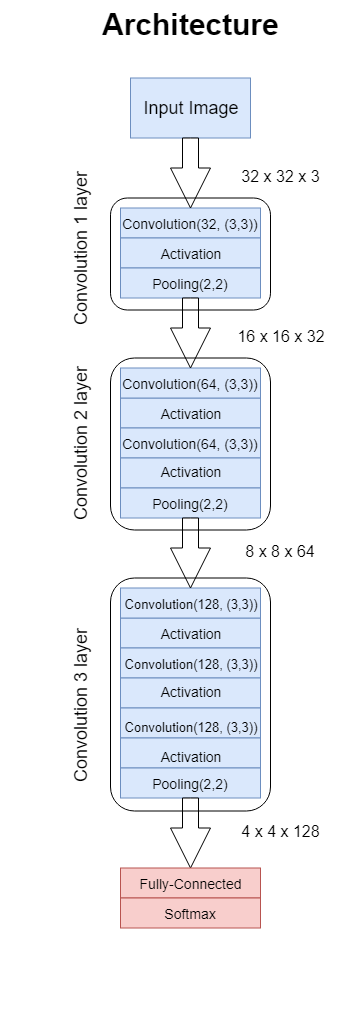

The diagram above was exported from draw.io. Its source (the exported page's mxGraphModel, read from the mxfile embedded in the PNG):
<mxGraphModel dx="1011" dy="339" grid="1" gridSize="10" guides="1" tooltips="1" connect="0" arrows="1" fold="1" page="1" pageScale="1" pageWidth="827" pageHeight="1169" math="0" shadow="0">
  <root>
    <mxCell id="0" />
    <mxCell id="1" parent="0" />
    <mxCell id="Ch7PS2VUJEyVFdzm__WZ-89" value="" style="group" vertex="1" connectable="0" parent="1">
      <mxGeometry x="180" y="222.5" width="340" height="850" as="geometry" />
    </mxCell>
    <mxCell id="Ch7PS2VUJEyVFdzm__WZ-90" value="Architecture" style="text;html=1;fontSize=30;fontStyle=1" vertex="1" parent="1">
      <mxGeometry x="280" y="40" width="180" height="40" as="geometry" />
    </mxCell>
    <mxCell id="Ch7PS2VUJEyVFdzm__WZ-34" value="" style="group" vertex="1" connectable="0" parent="1">
      <mxGeometry x="300" y="407.5" width="140" height="120" as="geometry" />
    </mxCell>
    <object label="" id="Ch7PS2VUJEyVFdzm__WZ-14">
      <mxCell style="rounded=0;whiteSpace=wrap;html=1;fillColor=#dae8fc;strokeColor=#6c8ebf;" vertex="1" parent="Ch7PS2VUJEyVFdzm__WZ-34">
        <mxGeometry y="30" width="140" height="30" as="geometry" />
      </mxCell>
    </object>
    <object label="" id="Ch7PS2VUJEyVFdzm__WZ-15">
      <mxCell style="rounded=0;whiteSpace=wrap;html=1;fillColor=#dae8fc;strokeColor=#6c8ebf;" vertex="1" parent="Ch7PS2VUJEyVFdzm__WZ-34">
        <mxGeometry y="60" width="140" height="30" as="geometry" />
      </mxCell>
    </object>
    <object label="" id="Ch7PS2VUJEyVFdzm__WZ-27">
      <mxCell style="rounded=0;whiteSpace=wrap;html=1;fillColor=#dae8fc;strokeColor=#6c8ebf;" vertex="1" parent="Ch7PS2VUJEyVFdzm__WZ-34">
        <mxGeometry width="140" height="30" as="geometry" />
      </mxCell>
    </object>
    <object label="" id="Ch7PS2VUJEyVFdzm__WZ-33">
      <mxCell style="rounded=0;whiteSpace=wrap;html=1;fillColor=#dae8fc;strokeColor=#6c8ebf;" vertex="1" parent="Ch7PS2VUJEyVFdzm__WZ-34">
        <mxGeometry y="90" width="140" height="30" as="geometry" />
      </mxCell>
    </object>
    <mxCell id="Ch7PS2VUJEyVFdzm__WZ-39" value="&lt;font style=&quot;font-size: 14px&quot;&gt;Convolution(64, (3,3))&lt;/font&gt;" style="text;html=1;strokeColor=none;fillColor=none;align=center;verticalAlign=middle;whiteSpace=wrap;rounded=0;fontSize=18;" vertex="1" parent="Ch7PS2VUJEyVFdzm__WZ-34">
      <mxGeometry y="5" width="140" height="20" as="geometry" />
    </mxCell>
    <mxCell id="Ch7PS2VUJEyVFdzm__WZ-40" value="&lt;font style=&quot;font-size: 14px&quot;&gt;Convolution(64, (3,3))&lt;/font&gt;" style="text;html=1;strokeColor=none;fillColor=none;align=center;verticalAlign=middle;whiteSpace=wrap;rounded=0;fontSize=18;" vertex="1" parent="Ch7PS2VUJEyVFdzm__WZ-34">
      <mxGeometry y="65" width="140" height="20" as="geometry" />
    </mxCell>
    <mxCell id="Ch7PS2VUJEyVFdzm__WZ-30" value="&lt;font style=&quot;font-size: 14px&quot;&gt;Activation&lt;/font&gt;" style="text;html=1;strokeColor=none;fillColor=none;align=center;verticalAlign=middle;whiteSpace=wrap;rounded=0;fontSize=18;" vertex="1" parent="Ch7PS2VUJEyVFdzm__WZ-34">
      <mxGeometry y="97.5" width="140" height="10" as="geometry" />
    </mxCell>
    <object label="" id="Ch7PS2VUJEyVFdzm__WZ-3">
      <mxCell style="rounded=0;whiteSpace=wrap;html=1;fillColor=#dae8fc;strokeColor=#6c8ebf;" vertex="1" parent="1">
        <mxGeometry x="300" y="247.5" width="140" height="30" as="geometry" />
      </mxCell>
    </object>
    <object label="" id="Ch7PS2VUJEyVFdzm__WZ-1">
      <mxCell style="rounded=0;whiteSpace=wrap;html=1;fillColor=#dae8fc;strokeColor=#6c8ebf;" vertex="1" parent="1">
        <mxGeometry x="310" y="117.5" width="120" height="60" as="geometry" />
      </mxCell>
    </object>
    <mxCell id="Ch7PS2VUJEyVFdzm__WZ-2" value="Input Image" style="text;html=1;strokeColor=none;fillColor=none;align=center;verticalAlign=middle;whiteSpace=wrap;rounded=0;fontSize=18;" vertex="1" parent="1">
      <mxGeometry x="320" y="137.5" width="100" height="20" as="geometry" />
    </mxCell>
    <mxCell id="Ch7PS2VUJEyVFdzm__WZ-6" value="" style="group" vertex="1" connectable="0" parent="1">
      <mxGeometry x="310" y="247.5" width="130" height="90" as="geometry" />
    </mxCell>
    <object label="" id="Ch7PS2VUJEyVFdzm__WZ-4">
      <mxCell style="rounded=0;whiteSpace=wrap;html=1;fillColor=#dae8fc;strokeColor=#6c8ebf;" vertex="1" parent="Ch7PS2VUJEyVFdzm__WZ-6">
        <mxGeometry x="-10" y="30" width="140" height="30" as="geometry" />
      </mxCell>
    </object>
    <object label="" id="Ch7PS2VUJEyVFdzm__WZ-5">
      <mxCell style="rounded=0;whiteSpace=wrap;html=1;fillColor=#dae8fc;strokeColor=#6c8ebf;" vertex="1" parent="Ch7PS2VUJEyVFdzm__WZ-6">
        <mxGeometry x="-10" y="60" width="140" height="30" as="geometry" />
      </mxCell>
    </object>
    <mxCell id="Ch7PS2VUJEyVFdzm__WZ-20" value="" style="group" vertex="1" connectable="0" parent="Ch7PS2VUJEyVFdzm__WZ-6">
      <mxGeometry x="-10" y="5" width="140" height="80" as="geometry" />
    </mxCell>
    <mxCell id="Ch7PS2VUJEyVFdzm__WZ-10" value="&lt;font style=&quot;font-size: 14px&quot;&gt;Pooling(2,2)&lt;/font&gt;" style="text;html=1;strokeColor=none;fillColor=none;align=center;verticalAlign=middle;whiteSpace=wrap;rounded=0;fontSize=18;" vertex="1" parent="Ch7PS2VUJEyVFdzm__WZ-20">
      <mxGeometry y="60" width="140" height="20" as="geometry" />
    </mxCell>
    <mxCell id="Ch7PS2VUJEyVFdzm__WZ-9" value="&lt;font style=&quot;font-size: 14px&quot;&gt;Activation&lt;/font&gt;" style="text;html=1;strokeColor=none;fillColor=none;align=center;verticalAlign=middle;whiteSpace=wrap;rounded=0;fontSize=18;" vertex="1" parent="Ch7PS2VUJEyVFdzm__WZ-20">
      <mxGeometry y="35" width="140" height="10" as="geometry" />
    </mxCell>
    <mxCell id="Ch7PS2VUJEyVFdzm__WZ-8" value="&lt;font style=&quot;font-size: 14px&quot;&gt;Convolution(32, (3,3))&lt;/font&gt;" style="text;html=1;strokeColor=none;fillColor=none;align=center;verticalAlign=middle;whiteSpace=wrap;rounded=0;fontSize=18;" vertex="1" parent="Ch7PS2VUJEyVFdzm__WZ-20">
      <mxGeometry width="140" height="20" as="geometry" />
    </mxCell>
    <mxCell id="Ch7PS2VUJEyVFdzm__WZ-11" value="" style="html=1;shadow=0;dashed=0;align=center;verticalAlign=middle;shape=mxgraph.arrows2.arrow;dy=0.6;dx=40;direction=south;notch=0;fontSize=18;" vertex="1" parent="1">
      <mxGeometry x="350" y="177.5" width="40" height="70" as="geometry" />
    </mxCell>
    <mxCell id="Ch7PS2VUJEyVFdzm__WZ-12" value="&lt;font style=&quot;font-size: 16px&quot;&gt;32 x 32 x 3&lt;/font&gt;" style="text;html=1;strokeColor=none;fillColor=none;align=center;verticalAlign=middle;whiteSpace=wrap;rounded=0;fontSize=18;" vertex="1" parent="1">
      <mxGeometry x="410" y="202.5" width="100" height="25" as="geometry" />
    </mxCell>
    <mxCell id="Ch7PS2VUJEyVFdzm__WZ-19" value="" style="html=1;shadow=0;dashed=0;align=center;verticalAlign=middle;shape=mxgraph.arrows2.arrow;dy=0.6;dx=40;direction=south;notch=0;fontSize=18;" vertex="1" parent="1">
      <mxGeometry x="350" y="337.5" width="40" height="70" as="geometry" />
    </mxCell>
    <object label="" id="Ch7PS2VUJEyVFdzm__WZ-26">
      <mxCell style="rounded=0;whiteSpace=wrap;html=1;fillColor=#dae8fc;strokeColor=#6c8ebf;" vertex="1" parent="1">
        <mxGeometry x="300" y="527.5" width="140" height="30" as="geometry" />
      </mxCell>
    </object>
    <mxCell id="Ch7PS2VUJEyVFdzm__WZ-29" value="&lt;font style=&quot;font-size: 14px&quot;&gt;Pooling(2,2)&lt;/font&gt;" style="text;html=1;strokeColor=none;fillColor=none;align=center;verticalAlign=middle;whiteSpace=wrap;rounded=0;fontSize=18;" vertex="1" parent="1">
      <mxGeometry x="300" y="532.5" width="140" height="20" as="geometry" />
    </mxCell>
    <mxCell id="Ch7PS2VUJEyVFdzm__WZ-18" value="&lt;font style=&quot;font-size: 14px&quot;&gt;Activation&lt;/font&gt;" style="text;html=1;strokeColor=none;fillColor=none;align=center;verticalAlign=middle;whiteSpace=wrap;rounded=0;fontSize=18;" vertex="1" parent="1">
      <mxGeometry x="300" y="447.5" width="140" height="10" as="geometry" />
    </mxCell>
    <mxCell id="Ch7PS2VUJEyVFdzm__WZ-41" value="" style="group" vertex="1" connectable="0" parent="1">
      <mxGeometry x="300" y="627.5" width="140" height="120" as="geometry" />
    </mxCell>
    <object label="" id="Ch7PS2VUJEyVFdzm__WZ-42">
      <mxCell style="rounded=0;whiteSpace=wrap;html=1;fillColor=#dae8fc;strokeColor=#6c8ebf;" vertex="1" parent="Ch7PS2VUJEyVFdzm__WZ-41">
        <mxGeometry y="30" width="140" height="30" as="geometry" />
      </mxCell>
    </object>
    <object label="" id="Ch7PS2VUJEyVFdzm__WZ-43">
      <mxCell style="rounded=0;whiteSpace=wrap;html=1;fillColor=#dae8fc;strokeColor=#6c8ebf;" vertex="1" parent="Ch7PS2VUJEyVFdzm__WZ-41">
        <mxGeometry y="60" width="140" height="30" as="geometry" />
      </mxCell>
    </object>
    <object label="" id="Ch7PS2VUJEyVFdzm__WZ-44">
      <mxCell style="rounded=0;whiteSpace=wrap;html=1;fillColor=#dae8fc;strokeColor=#6c8ebf;" vertex="1" parent="Ch7PS2VUJEyVFdzm__WZ-41">
        <mxGeometry width="140" height="30" as="geometry" />
      </mxCell>
    </object>
    <object label="" id="Ch7PS2VUJEyVFdzm__WZ-45">
      <mxCell style="rounded=0;whiteSpace=wrap;html=1;fillColor=#dae8fc;strokeColor=#6c8ebf;" vertex="1" parent="Ch7PS2VUJEyVFdzm__WZ-41">
        <mxGeometry y="90" width="140" height="30" as="geometry" />
      </mxCell>
    </object>
    <mxCell id="Ch7PS2VUJEyVFdzm__WZ-46" value="&lt;font style=&quot;font-size: 13px&quot;&gt;Convolution(128, (3,3))&lt;/font&gt;" style="text;html=1;strokeColor=none;fillColor=none;align=center;verticalAlign=middle;whiteSpace=wrap;rounded=0;fontSize=18;" vertex="1" parent="Ch7PS2VUJEyVFdzm__WZ-41">
      <mxGeometry y="5" width="140" height="20" as="geometry" />
    </mxCell>
    <mxCell id="Ch7PS2VUJEyVFdzm__WZ-47" value="&lt;font style=&quot;font-size: 13px&quot;&gt;Convolution(128, (3,3))&lt;/font&gt;" style="text;html=1;strokeColor=none;fillColor=none;align=center;verticalAlign=middle;whiteSpace=wrap;rounded=0;fontSize=18;" vertex="1" parent="Ch7PS2VUJEyVFdzm__WZ-41">
      <mxGeometry y="65" width="140" height="20" as="geometry" />
    </mxCell>
    <mxCell id="Ch7PS2VUJEyVFdzm__WZ-48" value="&lt;font style=&quot;font-size: 14px&quot;&gt;Activation&lt;/font&gt;" style="text;html=1;strokeColor=none;fillColor=none;align=center;verticalAlign=middle;whiteSpace=wrap;rounded=0;fontSize=18;" vertex="1" parent="Ch7PS2VUJEyVFdzm__WZ-41">
      <mxGeometry y="97.5" width="140" height="10" as="geometry" />
    </mxCell>
    <mxCell id="Ch7PS2VUJEyVFdzm__WZ-51" value="&lt;font style=&quot;font-size: 14px&quot;&gt;Activation&lt;/font&gt;" style="text;html=1;strokeColor=none;fillColor=none;align=center;verticalAlign=middle;whiteSpace=wrap;rounded=0;fontSize=18;" vertex="1" parent="Ch7PS2VUJEyVFdzm__WZ-41">
      <mxGeometry y="40" width="140" height="10" as="geometry" />
    </mxCell>
    <mxCell id="Ch7PS2VUJEyVFdzm__WZ-49" value="" style="html=1;shadow=0;dashed=0;align=center;verticalAlign=middle;shape=mxgraph.arrows2.arrow;dy=0.6;dx=40;direction=south;notch=0;fontSize=18;" vertex="1" parent="1">
      <mxGeometry x="350" y="557.5" width="40" height="70" as="geometry" />
    </mxCell>
    <object label="" id="Ch7PS2VUJEyVFdzm__WZ-57">
      <mxCell style="rounded=0;whiteSpace=wrap;html=1;fillColor=#dae8fc;strokeColor=#6c8ebf;" vertex="1" parent="1">
        <mxGeometry x="300" y="747.5" width="140" height="30" as="geometry" />
      </mxCell>
    </object>
    <object label="" id="Ch7PS2VUJEyVFdzm__WZ-62">
      <mxCell style="rounded=0;whiteSpace=wrap;html=1;fillColor=#dae8fc;strokeColor=#6c8ebf;" vertex="1" parent="1">
        <mxGeometry x="300" y="777.5" width="140" height="30" as="geometry" />
      </mxCell>
    </object>
    <object label="" id="Ch7PS2VUJEyVFdzm__WZ-63">
      <mxCell style="rounded=0;whiteSpace=wrap;html=1;fillColor=#dae8fc;strokeColor=#6c8ebf;" vertex="1" parent="1">
        <mxGeometry x="300" y="807.5" width="140" height="30" as="geometry" />
      </mxCell>
    </object>
    <mxCell id="Ch7PS2VUJEyVFdzm__WZ-65" value="&lt;font style=&quot;font-size: 13px&quot;&gt;Convolution(128, (3,3))&lt;/font&gt;" style="text;html=1;strokeColor=none;fillColor=none;align=center;verticalAlign=middle;whiteSpace=wrap;rounded=0;fontSize=18;" vertex="1" parent="1">
      <mxGeometry x="300" y="755" width="140" height="20" as="geometry" />
    </mxCell>
    <mxCell id="Ch7PS2VUJEyVFdzm__WZ-66" value="&lt;font style=&quot;font-size: 14px&quot;&gt;Activation&lt;/font&gt;" style="text;html=1;strokeColor=none;fillColor=none;align=center;verticalAlign=middle;whiteSpace=wrap;rounded=0;fontSize=18;" vertex="1" parent="1">
      <mxGeometry x="300" y="790" width="140" height="10" as="geometry" />
    </mxCell>
    <mxCell id="Ch7PS2VUJEyVFdzm__WZ-67" value="&lt;font style=&quot;font-size: 14px&quot;&gt;Pooling(2,2)&lt;/font&gt;" style="text;html=1;strokeColor=none;fillColor=none;align=center;verticalAlign=middle;whiteSpace=wrap;rounded=0;fontSize=18;" vertex="1" parent="1">
      <mxGeometry x="300" y="812.5" width="140" height="20" as="geometry" />
    </mxCell>
    <mxCell id="Ch7PS2VUJEyVFdzm__WZ-68" value="" style="html=1;shadow=0;dashed=0;align=center;verticalAlign=middle;shape=mxgraph.arrows2.arrow;dy=0.6;dx=40;direction=south;notch=0;fontSize=18;" vertex="1" parent="1">
      <mxGeometry x="350" y="837.5" width="40" height="70" as="geometry" />
    </mxCell>
    <object label="" id="Ch7PS2VUJEyVFdzm__WZ-72">
      <mxCell style="rounded=0;whiteSpace=wrap;html=1;fillColor=#f8cecc;strokeColor=#b85450;" vertex="1" parent="1">
        <mxGeometry x="300" y="907.5" width="140" height="30" as="geometry" />
      </mxCell>
    </object>
    <mxCell id="Ch7PS2VUJEyVFdzm__WZ-76" value="&lt;font style=&quot;font-size: 14px&quot;&gt;Fully-Connected&lt;/font&gt;" style="text;html=1;strokeColor=none;fillColor=none;align=center;verticalAlign=middle;whiteSpace=wrap;rounded=0;fontSize=18;" vertex="1" parent="1">
      <mxGeometry x="300" y="917.5" width="140" height="10" as="geometry" />
    </mxCell>
    <object label="" id="Ch7PS2VUJEyVFdzm__WZ-77">
      <mxCell style="rounded=0;whiteSpace=wrap;html=1;fillColor=#f8cecc;strokeColor=#b85450;" vertex="1" parent="1">
        <mxGeometry x="300" y="937.5" width="140" height="30" as="geometry" />
      </mxCell>
    </object>
    <mxCell id="Ch7PS2VUJEyVFdzm__WZ-79" value="&lt;font style=&quot;font-size: 14px&quot;&gt;Softmax&lt;/font&gt;" style="text;html=1;strokeColor=none;fillColor=none;align=center;verticalAlign=middle;whiteSpace=wrap;rounded=0;fontSize=18;" vertex="1" parent="1">
      <mxGeometry x="300" y="947.5" width="140" height="10" as="geometry" />
    </mxCell>
    <mxCell id="Ch7PS2VUJEyVFdzm__WZ-80" value="&lt;font style=&quot;font-size: 16px&quot;&gt;16 x 16 x 32&lt;/font&gt;" style="text;html=1;strokeColor=none;fillColor=none;align=center;verticalAlign=middle;whiteSpace=wrap;rounded=0;fontSize=18;" vertex="1" parent="1">
      <mxGeometry x="410" y="362.5" width="100" height="25" as="geometry" />
    </mxCell>
    <mxCell id="Ch7PS2VUJEyVFdzm__WZ-81" value="&lt;font style=&quot;font-size: 16px&quot;&gt;8 x 8 x 64&lt;/font&gt;" style="text;html=1;strokeColor=none;fillColor=none;align=center;verticalAlign=middle;whiteSpace=wrap;rounded=0;fontSize=18;" vertex="1" parent="1">
      <mxGeometry x="410" y="577.5" width="100" height="25" as="geometry" />
    </mxCell>
    <mxCell id="Ch7PS2VUJEyVFdzm__WZ-82" value="&lt;font style=&quot;font-size: 16px&quot;&gt;4 x 4 x 128&lt;/font&gt;" style="text;html=1;strokeColor=none;fillColor=none;align=center;verticalAlign=middle;whiteSpace=wrap;rounded=0;fontSize=18;" vertex="1" parent="1">
      <mxGeometry x="410" y="857.5" width="100" height="25" as="geometry" />
    </mxCell>
    <mxCell id="Ch7PS2VUJEyVFdzm__WZ-83" value="" style="rounded=1;whiteSpace=wrap;html=1;fontSize=18;fillColor=none;" vertex="1" parent="1">
      <mxGeometry x="290" y="617.5" width="160" height="233" as="geometry" />
    </mxCell>
    <mxCell id="Ch7PS2VUJEyVFdzm__WZ-84" value="" style="rounded=1;whiteSpace=wrap;html=1;fontSize=18;fillColor=none;" vertex="1" parent="1">
      <mxGeometry x="290" y="397.5" width="160" height="172" as="geometry" />
    </mxCell>
    <mxCell id="Ch7PS2VUJEyVFdzm__WZ-85" value="" style="rounded=1;whiteSpace=wrap;html=1;fontSize=18;fillColor=none;" vertex="1" parent="1">
      <mxGeometry x="290" y="237.5" width="160" height="112" as="geometry" />
    </mxCell>
    <mxCell id="Ch7PS2VUJEyVFdzm__WZ-86" value="Convolution 1 layer" style="text;html=1;strokeColor=none;fillColor=none;align=center;verticalAlign=middle;whiteSpace=wrap;rounded=0;fontSize=18;direction=east;flipV=0;flipH=1;rotation=-90;" vertex="1" parent="1">
      <mxGeometry x="170" y="275.5" width="180" height="25" as="geometry" />
    </mxCell>
    <mxCell id="Ch7PS2VUJEyVFdzm__WZ-87" value="Convolution 2 layer" style="text;html=1;strokeColor=none;fillColor=none;align=center;verticalAlign=middle;whiteSpace=wrap;rounded=0;fontSize=18;direction=east;flipV=0;flipH=1;rotation=-90;" vertex="1" parent="1">
      <mxGeometry x="170" y="473.5" width="180" height="20" as="geometry" />
    </mxCell>
    <mxCell id="Ch7PS2VUJEyVFdzm__WZ-88" value="Convolution 3 layer" style="text;html=1;strokeColor=none;fillColor=none;align=center;verticalAlign=middle;whiteSpace=wrap;rounded=0;fontSize=18;direction=east;flipV=0;flipH=1;rotation=-90;" vertex="1" parent="1">
      <mxGeometry x="170" y="735" width="180" height="20" as="geometry" />
    </mxCell>
  </root>
</mxGraphModel>